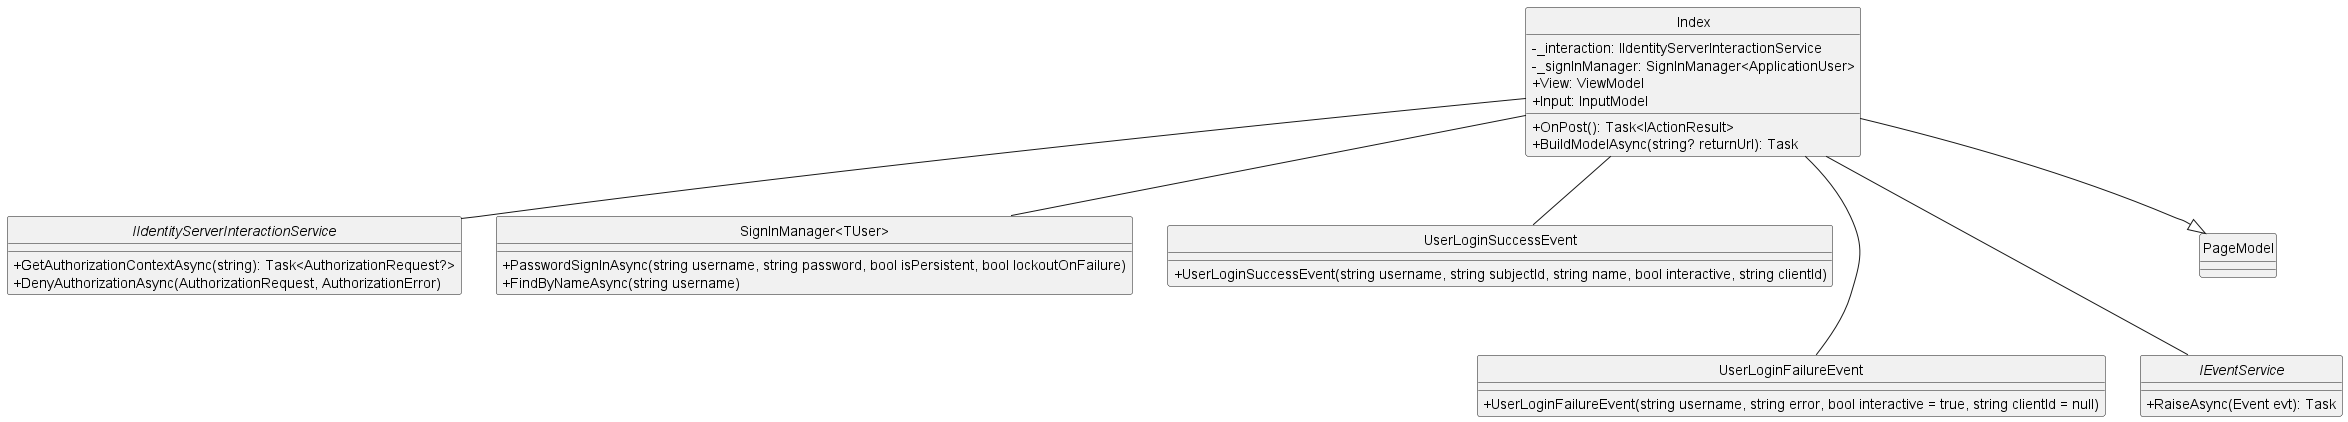

The diagram above was rendered by PlantUML. Its source (embedded in the PNG):
@startuml Login
hide circle
skinparam classAttributeIconSize 0
class Index{
    - _interaction: IIdentityServerInteractionService
    - _signInManager: SignInManager<ApplicationUser>
    + View: ViewModel
    + Input: InputModel
    + OnPost(): Task<IActionResult>
    + BuildModelAsync(string? returnUrl): Task 
}

interface IIdentityServerInteractionService{
    + GetAuthorizationContextAsync(string): Task<AuthorizationRequest?>
    + DenyAuthorizationAsync(AuthorizationRequest, AuthorizationError)
}

class "SignInManager<TUser>" {
    + PasswordSignInAsync(string username, string password, bool isPersistent, bool lockoutOnFailure)
    + FindByNameAsync(string username)
}

class UserLoginSuccessEvent{
    + UserLoginSuccessEvent(string username, string subjectId, string name, bool interactive, string clientId)
}

class UserLoginFailureEvent{
    + UserLoginFailureEvent(string username, string error, bool interactive = true, string clientId = null)
}


interface IEventService{
    + RaiseAsync(Event evt): Task
}

class PageModel

Index -- IIdentityServerInteractionService
Index -- "SignInManager<TUser>"
Index --- IEventService
Index --- UserLoginFailureEvent
Index -- UserLoginSuccessEvent
Index --|> PageModel

@enduml